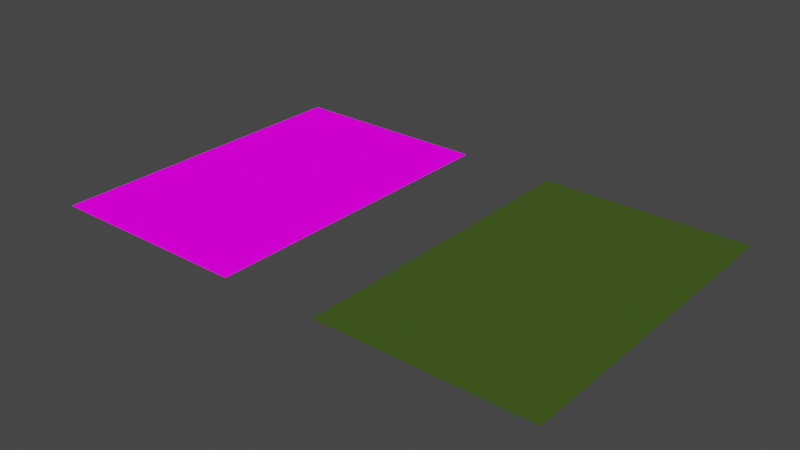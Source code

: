 # Source: grass.blend  (saved by Blender 2.82.7; exported with 4.5.12 LTS)
import bpy
from mathutils import Matrix  # noqa: F401  (used for matrix-valued properties, if any)

bpy.ops.wm.read_factory_settings(use_empty=True)
scene = bpy.context.scene
scene.name = 'Scene'

# ---- collections
col_collection = bpy.data.collections.new('Collection'); scene.collection.children.link(col_collection)

# ---- images (referenced by path relative to the original .blend; pixels are not part of the script)
import os
ASSET_DIR = os.environ.get("B2B_ASSET_DIR", "")  # directory of the original .blend (textures are referenced by path, not embedded)
HERE = os.path.dirname(os.path.abspath(__file__))  # packed textures are extracted next to this script under _unpacked/

def load_image(name, relpath, width, height, colorspace="sRGB"):
    """Load a texture the original file referenced (path relative to the .blend, or extracted next to this script)."""
    p = next((c for c in (os.path.join(HERE, relpath), os.path.join(ASSET_DIR, relpath)) if relpath and os.path.exists(c)), "")
    if p:
        img = bpy.data.images.load(p, check_existing=True)
        img.name = name
    else:  # same state as the original file: an image datablock whose file is absent (Cycles renders it pink)
        img = bpy.data.images.new(name, width, height)
        img.source = "FILE"
        img.filepath = "//" + (relpath or name)
    img.colorspace_settings.name = colorspace
    return img
img_courtlines_png = load_image('courtlines.png', 'courtlines.png', 1024, 1024, 'sRGB')

# ---- materials (node trees are filled in below, after node groups)
mat_ground = bpy.data.materials.new('Ground')
mat_ground.use_transparent_shadow = False
mat_ground.diffuse_color = (0.05448, 0.107, 0.01096, 1.0)
mat_ground.roughness = 0.5
mat_grass = bpy.data.materials.new('Grass')
mat_grass.use_transparent_shadow = False

# ---- material node trees
mat_ground.use_nodes = True; mat_ground.node_tree.nodes.clear()
_N = mat_ground.node_tree.nodes; _L = mat_ground.node_tree.links
n0 = _N.new('ShaderNodeOutputMaterial'); n0.name = 'Material Output'; n0.location = (300, 300)
n1 = _N.new('ShaderNodeBsdfPrincipled'); n1.name = 'Principled BSDF'; n1.location = (10, 300)
n1.distribution = 'GGX'
n1.subsurface_method = 'BURLEY'
n1.inputs[0].default_value = (0.05448, 0.107, 0.01096, 1.0)
n1.inputs[3].default_value = 1.45
n1.inputs[27].default_value = (0.0, 0.0, 0.0, 1.0)
n1.inputs[28].default_value = 1.0
_L.new(n1.outputs[0], n0.inputs[0])
n0.is_active_output = True
mat_grass.use_nodes = True; mat_grass.node_tree.nodes.clear()
_N = mat_grass.node_tree.nodes; _L = mat_grass.node_tree.links
n0 = _N.new('ShaderNodeTexCoord'); n0.name = 'Texture Coordinate'; n0.location = (-570, 434)
n1 = _N.new('ShaderNodeBsdfDiffuse'); n1.name = 'Diffuse BSDF'; n1.location = (181, 589)
n2 = _N.new('ShaderNodeMapping'); n2.name = 'Mapping'; n2.location = (-914, 766)
n2.inputs[2].default_value = (0.0, 0.0, -0.7854)
n3 = _N.new('ShaderNodeTexCoord'); n3.name = 'Texture Coordinate.001'; n3.location = (-1212, 740)
n4 = _N.new('ShaderNodeTexWave'); n4.name = 'Wave Texture'; n4.location = (-658, 763)
n4.bands_direction = 'DIAGONAL'
n4.rings_direction = 'SPHERICAL'
n4.inputs[1].default_value = 2.9
n4.inputs[6].default_value = 1.571
n5 = _N.new('ShaderNodeValToRGB'); n5.name = 'ColorRamp'; n5.location = (-399, 767)
while len(n5.color_ramp.elements) > 1: n5.color_ramp.elements.remove(n5.color_ramp.elements[-1])
n5.color_ramp.elements[0].position = 0.5; n5.color_ramp.elements[0].color = (1.0, 1.0, 1.0, 1.0)
_e = n5.color_ramp.elements.new(0.5045); _e.color = (0.0, 0.0, 0.0, 1.0)
n6 = _N.new('ShaderNodeOutputMaterial'); n6.name = 'Material Output'; n6.location = (818, 436)
n7 = _N.new('ShaderNodeMixShader'); n7.name = 'Mix Shader'; n7.location = (563, 563)
n8 = _N.new('ShaderNodeMix'); n8.name = 'Mix'; n8.location = (-63, 716)
n8.data_type = 'RGBA'
n8.inputs[6].default_value = (6.472e-05, 0.2106, 0.0, 1.0)
n8.inputs[7].default_value = (0.0008711, 0.3071, 0.0, 1.0)
n9 = _N.new('ShaderNodeTexImage'); n9.name = 'Image Texture'; n9.location = (-246, 294)
n9.image = img_courtlines_png
_L.new(n0.outputs[2], n9.inputs[0])
_L.new(n1.outputs[0], n7.inputs[1])
_L.new(n4.outputs[0], n5.inputs[0])
_L.new(n2.outputs[0], n4.inputs[0])
_L.new(n3.outputs[2], n2.inputs[0])
_L.new(n5.outputs[0], n8.inputs[0])
_L.new(n7.outputs[0], n6.inputs[0])
_L.new(n9.outputs[1], n7.inputs[0])
_L.new(n9.outputs[0], n7.inputs[2])
_L.new(n8.outputs[2], n1.inputs[0])
n6.is_active_output = True

# ---- world
world_world = bpy.data.worlds.new('World'); scene.world = world_world
world_world.use_nodes = True; world_world.node_tree.nodes.clear()
_N = world_world.node_tree.nodes; _L = world_world.node_tree.links
n0 = _N.new('ShaderNodeOutputWorld'); n0.name = 'World Output'; n0.location = (300, 300)
n1 = _N.new('ShaderNodeBackground'); n1.name = 'Background'; n1.location = (10, 300)
n1.inputs[0].default_value = (0.05088, 0.05088, 0.05088, 1.0)
_L.new(n1.outputs[0], n0.inputs[0])
n0.is_active_output = True
world_world.color = (0.05088, 0.05088, 0.05088)
world_world.use_sun_shadow = False
world_world.sun_shadow_jitter_overblur = 0.0

# ---- meshes
me_plane_002 = bpy.data.meshes.new('Plane.002')
me_plane_002.from_pydata([(-1.0, -1.0, 0.0), (1.0, -1.0, 0.0), (-1.0, 1.0, 0.0), (1.0, 1.0, 0.0)], [], [(0, 1, 3, 2)])
me_plane_002.polygons.foreach_set('use_smooth', [True] * 1)
_uv = me_plane_002.uv_layers.new(name='UVMap')
_uv.uv.foreach_set('vector', [0.0, 0.0, 1.0, 0.0, 1.0, 1.0, 0.0, 1.0])
me_plane_002.materials.append(mat_ground)
me_plane_002.materials.append(mat_grass)
me_plane_002.use_remesh_fix_poles = True
me_plane_002.use_remesh_preserve_attributes = False
me_plane_002.use_mirror_vertex_groups = False
me_plane_002.update()
me_plane_002.normals_split_custom_set([tuple(v) for v in zip(*[iter([0.0, 0.0, 1.0, 0.0, 0.0, 1.0, 0.0, 0.0, 1.0, 0.0, 0.0, 1.0])] * 3)])
me_plane_001 = bpy.data.meshes.new('Plane.001')
me_plane_001.from_pydata([(-1.0, -1.0, 0.0), (1.0, -1.0, 0.0), (-1.0, 1.0, 0.0), (1.0, 1.0, 0.0)], [], [(0, 1, 3, 2)])
me_plane_001.polygons.foreach_set('use_smooth', [True] * 1)
me_plane_001.polygons.foreach_set('material_index', [1])
_uv = me_plane_001.uv_layers.new(name='UVMap')
_uv.uv.foreach_set('vector', [0.0, 0.0, 1.0, 0.0, 1.0, 1.0, 0.0, 1.0])
me_plane_001.materials.append(mat_ground)
me_plane_001.materials.append(mat_grass)
me_plane_001.use_remesh_fix_poles = True
me_plane_001.use_remesh_preserve_attributes = False
me_plane_001.use_mirror_vertex_groups = False
me_plane_001.update()
me_plane_001.normals_split_custom_set([tuple(v) for v in zip(*[iter([0.0, 0.0, 1.0, 0.0, 0.0, 1.0, 0.0, 0.0, 1.0, 0.0, 0.0, 1.0])] * 3)])

# ---- objects
ob_plane = bpy.data.objects.new('Plane', me_plane_002)
ob_plane_001 = bpy.data.objects.new('Plane.001', me_plane_001)

# ---- transforms, parenting, visibility, modifiers, constraints
ob_plane.location = (0.0, 0.0, 0.0)
ob_plane.rotation_euler = (-1.629e-07, 0.0, 0.0)
ob_plane.scale = (7.0, 11.0, 1.0)
ob_plane.color = (0.8, 0.8, 0.8, 1.0)
ob_plane.lineart.crease_threshold = 0.0
ob_plane_001.location = (-20.57, 0.0, 0.0)
ob_plane_001.rotation_euler = (-1.629e-07, 0.0, 0.0)
ob_plane_001.scale = (7.0, 11.0, 1.0)
ob_plane_001.color = (0.8, 0.8, 0.8, 1.0)
ob_plane_001.lineart.crease_threshold = 0.0

# ---- collection membership
col_collection.objects.link(ob_plane)
col_collection.objects.link(ob_plane_001)

# ---- scene / render settings (as saved in the file)
scene.frame_start = 1; scene.frame_end = 250; scene.frame_set(1)
scene.render.engine = 'BLENDER_EEVEE_NEXT'
scene.cycles.use_denoising = False
scene.cycles.samples = 128
scene.cycles.sampling_pattern = 'TABULATED_SOBOL'
scene.cycles.use_adaptive_sampling = False
scene.cycles.use_light_tree = False
scene.eevee.use_taa_reprojection = False
scene.view_settings.view_transform = 'Filmic'
bpy.context.view_layer.update()

# ---- added for rendering (the .blend has no active camera and no usable light): camera, sun
cam_auto = bpy.data.cameras.new('AutoCamera')
cam_auto.lens = 50.0
cam_auto.sensor_width = 36.0
cam_auto.clip_end = 1000.0
ob_auto_camera = bpy.data.objects.new('AutoCamera', cam_auto)
scene.collection.objects.link(ob_auto_camera)
ob_auto_camera.location = (27.6282, -45.4971, 30.3314)
ob_auto_camera.rotation_euler = (1.09748, -7.21219e-08, 0.694738)
scene.camera = ob_auto_camera
light_auto_sun = bpy.data.lights.new('AutoSun', 'SUN')
light_auto_sun.energy = 3.0
light_auto_sun.angle = 0.0523599
ob_auto_sun = bpy.data.objects.new('AutoSun', light_auto_sun)
scene.collection.objects.link(ob_auto_sun)
ob_auto_sun.rotation_euler = (0.872665, 0.174533, 0.523599)
bpy.context.view_layer.update()
